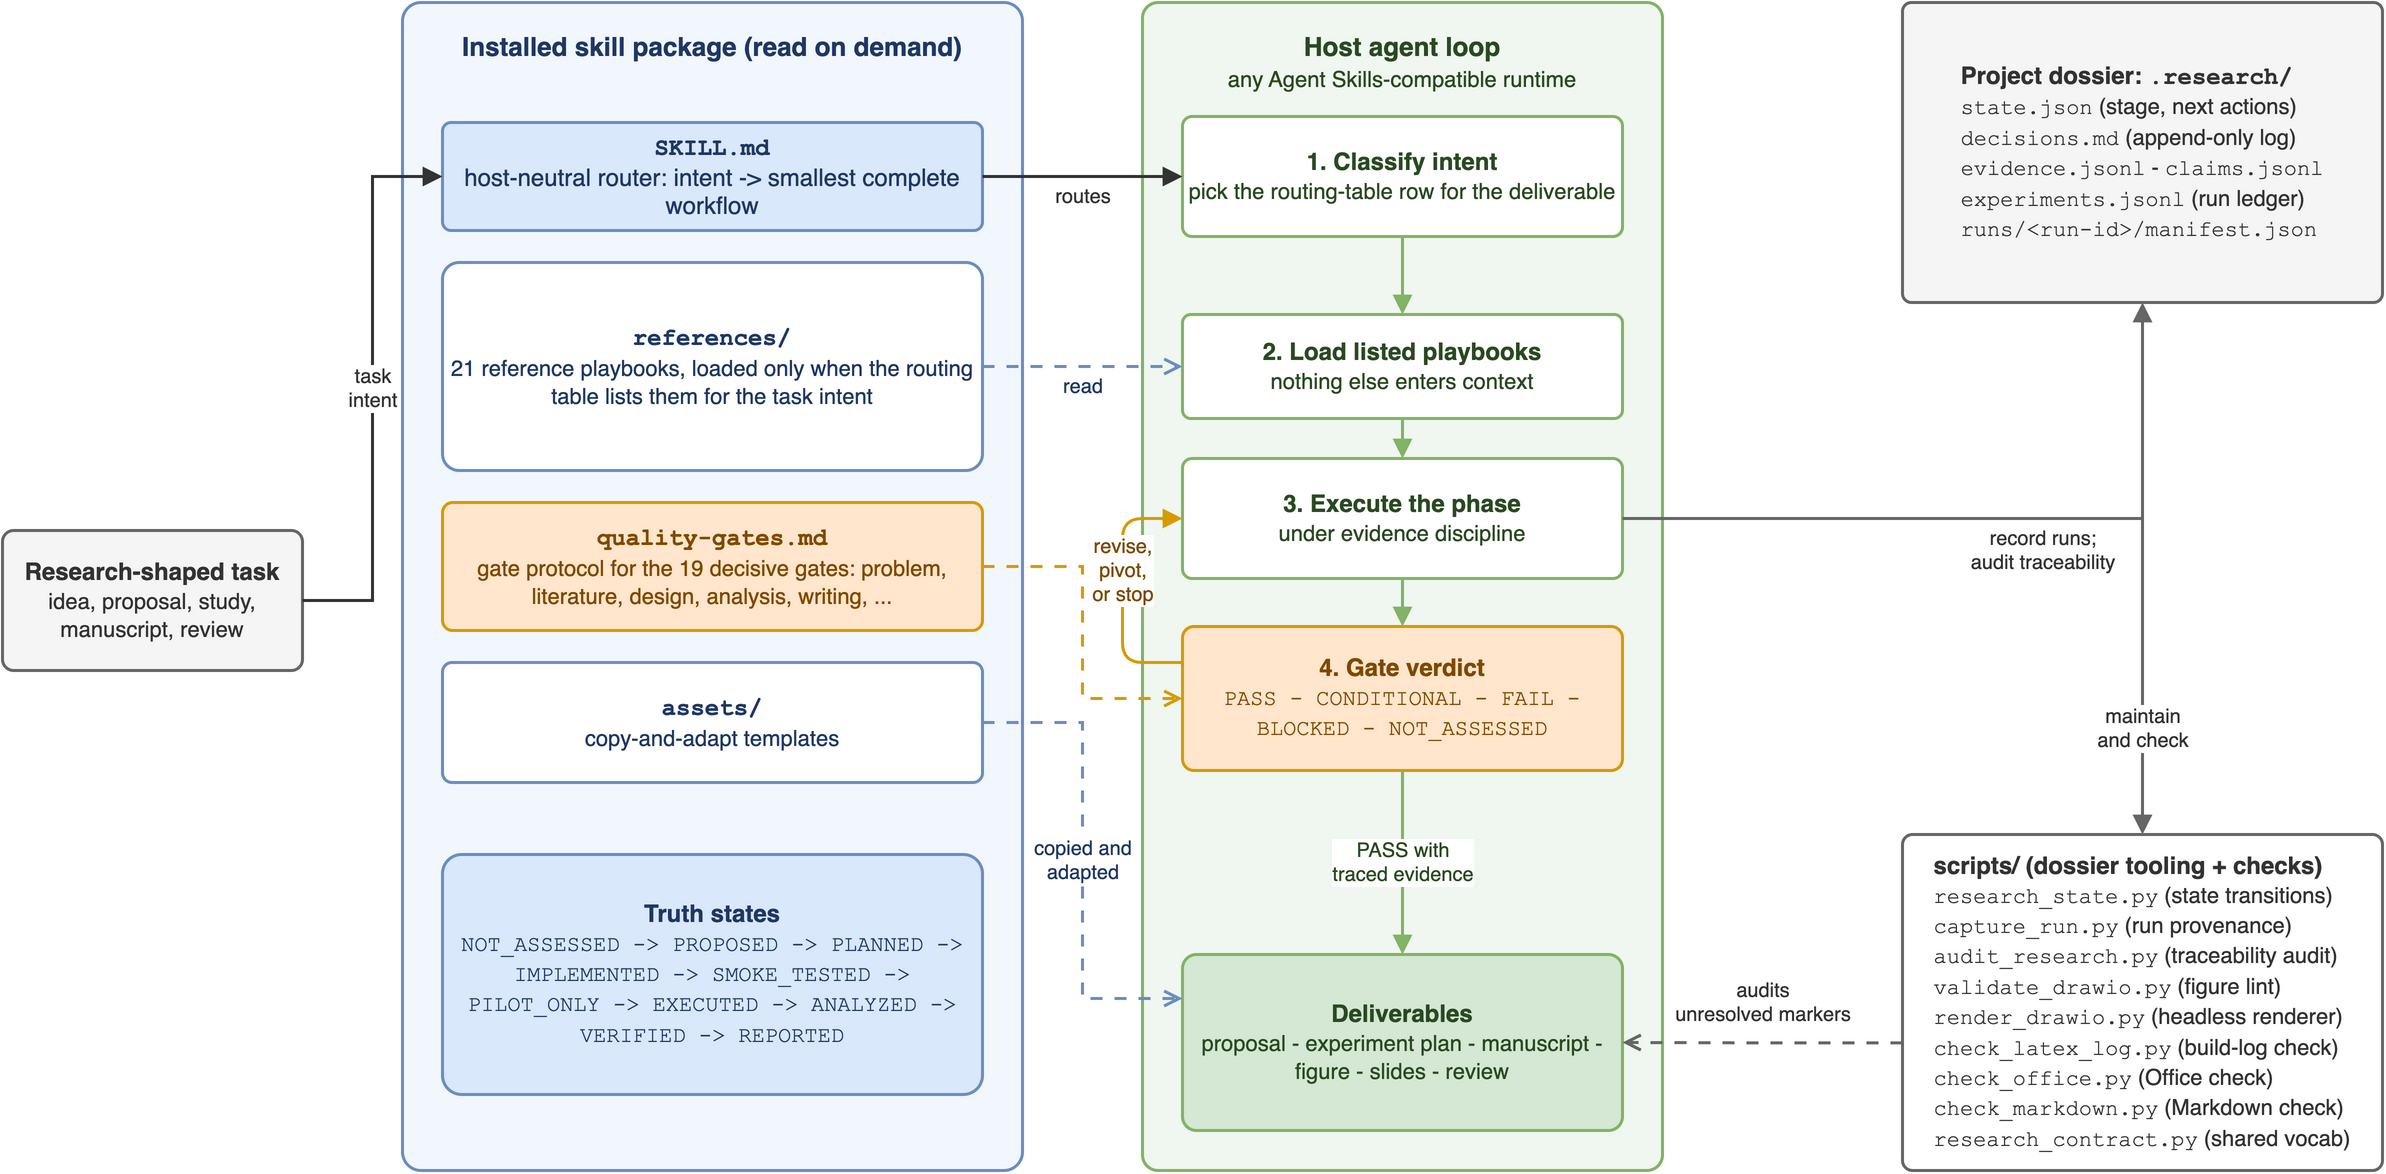

The diagram above was exported from draw.io. Its source (the exported page's mxGraphModel, read from the mxfile embedded in the PNG):
<mxGraphModel dx="1414" dy="850" grid="1" gridSize="10" guides="1" tooltips="1" connect="1" arrows="1" fold="1" page="1" pageScale="1" pageWidth="1260" pageHeight="660" math="0" shadow="0">
  <root>
    <mxCell id="0" />
    <mxCell id="1" parent="0" />
    <mxCell id="container-skill" parent="1" style="rounded=1;whiteSpace=wrap;html=1;fillColor=#DAE8FC;strokeColor=#6C8EBF;opacity=100;fillOpacity=35;verticalAlign=top;spacingTop=8;fontSize=13;fontColor=#1F3864;arcSize=3;strokeWidth=1.5;align=center;" value="&lt;b&gt;Installed skill package (read on demand)&lt;/b&gt;" vertex="1">
      <mxGeometry height="584" width="310" x="240" y="36" as="geometry" />
    </mxCell>
    <mxCell id="router" parent="1" style="rounded=1;whiteSpace=wrap;html=1;fillColor=#DAE8FC;strokeColor=#6C8EBF;fontSize=12;fontColor=#1F3864;arcSize=8;strokeWidth=1.5;align=center;verticalAlign=middle;" value="&lt;b&gt;&lt;font face=&quot;Courier New&quot;&gt;SKILL.md&lt;/font&gt;&lt;/b&gt;&lt;br&gt;host-neutral router: intent -&gt; smallest complete workflow" vertex="1">
      <mxGeometry height="54" width="270" x="260" y="96" as="geometry" />
    </mxCell>
    <mxCell id="references" parent="1" style="rounded=1;whiteSpace=wrap;html=1;fillColor=#FFFFFF;strokeColor=#6C8EBF;fontSize=12;fontColor=#1F3864;arcSize=8;strokeWidth=1.5;align=center;verticalAlign=middle;" value="&lt;b&gt;&lt;font face=&quot;Courier New&quot;&gt;references/&lt;/font&gt;&lt;/b&gt;&lt;br&gt;&lt;font style=&quot;font-size:11px&quot;&gt;21 reference playbooks, loaded only when the routing table lists them for the task intent&lt;/font&gt;" vertex="1">
      <mxGeometry height="104" width="270" x="260" y="166" as="geometry" />
    </mxCell>
    <mxCell id="gates-playbook" parent="1" style="rounded=1;whiteSpace=wrap;html=1;fillColor=#FFE6CC;strokeColor=#D79B00;fontSize=12;fontColor=#7F4A00;arcSize=8;strokeWidth=1.5;align=center;verticalAlign=middle;" value="&lt;b&gt;&lt;font face=&quot;Courier New&quot;&gt;quality-gates.md&lt;/font&gt;&lt;/b&gt;&lt;br&gt;&lt;font style=&quot;font-size:11px&quot;&gt;gate protocol for the 19 decisive gates: problem, literature, design, analysis, writing, ...&lt;/font&gt;" vertex="1">
      <mxGeometry height="64" width="270" x="260" y="286" as="geometry" />
    </mxCell>
    <mxCell id="assets-templates" parent="1" style="rounded=1;whiteSpace=wrap;html=1;fillColor=#FFFFFF;strokeColor=#6C8EBF;fontSize=12;fontColor=#1F3864;arcSize=8;strokeWidth=1.5;align=center;verticalAlign=middle;" value="&lt;b&gt;&lt;font face=&quot;Courier New&quot;&gt;assets/&lt;/font&gt;&lt;/b&gt;&lt;br&gt;&lt;font style=&quot;font-size:11px&quot;&gt;copy-and-adapt templates&lt;/font&gt;" vertex="1">
      <mxGeometry height="60" width="270" x="260" y="366" as="geometry" />
    </mxCell>
    <mxCell id="truth-states" parent="1" style="rounded=1;whiteSpace=wrap;html=1;fillColor=#DAE8FC;strokeColor=#6C8EBF;fontSize=12;fontColor=#1F3864;arcSize=8;strokeWidth=1.5;align=center;verticalAlign=middle;" value="&lt;b&gt;Truth states&lt;/b&gt;&lt;br&gt;&lt;font face=&quot;Courier New&quot; style=&quot;font-size:11px&quot;&gt;NOT_ASSESSED -&gt; PROPOSED -&gt; PLANNED -&gt; IMPLEMENTED -&gt; SMOKE_TESTED -&gt; PILOT_ONLY -&gt; EXECUTED -&gt; ANALYZED -&gt; VERIFIED -&gt; REPORTED&lt;/font&gt;" vertex="1">
      <mxGeometry height="120" width="270" x="260" y="462" as="geometry" />
    </mxCell>
    <mxCell id="container-agent" parent="1" style="rounded=1;whiteSpace=wrap;html=1;fillColor=#D5E8D4;strokeColor=#82B366;fillOpacity=35;verticalAlign=top;spacingTop=8;fontSize=13;fontColor=#2A4A22;arcSize=3;strokeWidth=1.5;align=center;" value="&lt;b&gt;Host agent loop&lt;/b&gt;&lt;br&gt;&lt;font style=&quot;font-size:11px&quot;&gt;any Agent Skills-compatible runtime&lt;/font&gt;" vertex="1">
      <mxGeometry height="584" width="260" x="610" y="36" as="geometry" />
    </mxCell>
    <mxCell id="step-classify" parent="1" style="rounded=1;whiteSpace=wrap;html=1;fillColor=#FFFFFF;strokeColor=#82B366;fontSize=12;fontColor=#2A4A22;arcSize=8;strokeWidth=1.5;align=center;verticalAlign=middle;" value="&lt;b&gt;1. Classify intent&lt;/b&gt;&lt;br&gt;&lt;font style=&quot;font-size:11px&quot;&gt;pick the routing-table row for the deliverable&lt;/font&gt;" vertex="1">
      <mxGeometry height="60" width="220" x="630" y="93" as="geometry" />
    </mxCell>
    <mxCell id="step-load" parent="1" style="rounded=1;whiteSpace=wrap;html=1;fillColor=#FFFFFF;strokeColor=#82B366;fontSize=12;fontColor=#2A4A22;arcSize=8;strokeWidth=1.5;align=center;verticalAlign=middle;" value="&lt;b&gt;2. Load listed playbooks&lt;/b&gt;&lt;br&gt;&lt;font style=&quot;font-size:11px&quot;&gt;nothing else enters context&lt;/font&gt;" vertex="1">
      <mxGeometry height="52" width="220" x="630" y="192" as="geometry" />
    </mxCell>
    <mxCell id="step-execute" parent="1" style="rounded=1;whiteSpace=wrap;html=1;fillColor=#FFFFFF;strokeColor=#82B366;fontSize=12;fontColor=#2A4A22;arcSize=8;strokeWidth=1.5;align=center;verticalAlign=middle;" value="&lt;b&gt;3. Execute the phase&lt;/b&gt;&lt;br&gt;&lt;font style=&quot;font-size:11px&quot;&gt;under evidence discipline&lt;/font&gt;" vertex="1">
      <mxGeometry height="60" width="220" x="630" y="264" as="geometry" />
    </mxCell>
    <mxCell id="step-gate" parent="1" style="rounded=1;whiteSpace=wrap;html=1;fillColor=#FFE6CC;strokeColor=#D79B00;fontSize=12;fontColor=#7F4A00;arcSize=8;strokeWidth=1.5;align=center;verticalAlign=middle;" value="&lt;b&gt;4. Gate verdict&lt;/b&gt;&lt;br&gt;&lt;font face=&quot;Courier New&quot; style=&quot;font-size:11px&quot;&gt;PASS - CONDITIONAL - FAIL - BLOCKED - NOT_ASSESSED&lt;/font&gt;" vertex="1">
      <mxGeometry height="72" width="220" x="630" y="348" as="geometry" />
    </mxCell>
    <mxCell id="deliverables" parent="1" style="rounded=1;whiteSpace=wrap;html=1;fillColor=#D5E8D4;strokeColor=#82B366;fontSize=12;fontColor=#2A4A22;arcSize=8;strokeWidth=1.5;align=center;verticalAlign=middle;" value="&lt;b&gt;Deliverables&lt;/b&gt;&lt;br&gt;&lt;font style=&quot;font-size:11px&quot;&gt;proposal - experiment plan - manuscript - figure - slides - review&lt;/font&gt;" vertex="1">
      <mxGeometry height="88" width="220" x="630" y="512" as="geometry" />
    </mxCell>
    <mxCell id="task" parent="1" style="rounded=1;whiteSpace=wrap;html=1;fillColor=#F5F5F5;strokeColor=#666666;fontSize=12;fontColor=#333333;arcSize=8;strokeWidth=1.5;align=center;verticalAlign=middle;" value="&lt;b&gt;Research-shaped task&lt;/b&gt;&lt;br&gt;&lt;font style=&quot;font-size:11px&quot;&gt;idea, proposal, study, manuscript, review&lt;/font&gt;" vertex="1">
      <mxGeometry height="70" width="150" x="40" y="300" as="geometry" />
    </mxCell>
    <mxCell id="dossier" parent="1" style="rounded=1;whiteSpace=wrap;html=1;fillColor=#F5F5F5;strokeColor=#666666;fontSize=12;fontColor=#333333;arcSize=3;strokeWidth=1.5;align=center;verticalAlign=middle;spacing=6;" value="&lt;div align=&quot;left&quot;&gt;&lt;b&gt;Project dossier: &lt;font face=&quot;Courier New&quot;&gt;.research/&lt;/font&gt;&lt;/b&gt;&lt;br&gt;&lt;font style=&quot;font-size:11px&quot;&gt;&lt;font face=&quot;Courier New&quot;&gt;state.json&lt;/font&gt; (stage, next actions)&lt;/font&gt;&lt;br&gt;&lt;font style=&quot;font-size:11px&quot;&gt;&lt;font face=&quot;Courier New&quot;&gt;decisions.md&lt;/font&gt; (append-only log)&lt;/font&gt;&lt;br&gt;&lt;font style=&quot;font-size:11px&quot;&gt;&lt;font face=&quot;Courier New&quot;&gt;evidence.jsonl&lt;/font&gt; - &lt;font face=&quot;Courier New&quot;&gt;claims.jsonl&lt;/font&gt;&lt;/font&gt;&lt;br&gt;&lt;font style=&quot;font-size:11px&quot;&gt;&lt;font face=&quot;Courier New&quot;&gt;experiments.jsonl&lt;/font&gt; (run ledger)&lt;/font&gt;&lt;br&gt;&lt;font style=&quot;font-size:11px&quot;&gt;&lt;font face=&quot;Courier New&quot;&gt;runs/&amp;lt;run-id&amp;gt;/manifest.json&lt;/font&gt;&lt;/font&gt;&lt;/div&gt;" vertex="1">
      <mxGeometry height="150" width="240" x="990" y="36" as="geometry" />
    </mxCell>
    <mxCell id="scripts" parent="1" style="rounded=1;whiteSpace=wrap;html=1;fillColor=#FFFFFF;strokeColor=#666666;fontSize=12;fontColor=#333333;arcSize=3;strokeWidth=1.5;align=center;verticalAlign=middle;spacing=6;" value="&lt;div align=&quot;left&quot;&gt;&lt;b&gt;scripts/ (dossier tooling + checks)&lt;/b&gt;&lt;br&gt;&lt;font style=&quot;font-size:11px&quot;&gt;&lt;font face=&quot;Courier New&quot;&gt;research_state.py&lt;/font&gt; (state transitions)&lt;/font&gt;&lt;br&gt;&lt;font style=&quot;font-size:11px&quot;&gt;&lt;font face=&quot;Courier New&quot;&gt;capture_run.py&lt;/font&gt; (run provenance)&lt;/font&gt;&lt;br&gt;&lt;font style=&quot;font-size:11px&quot;&gt;&lt;font face=&quot;Courier New&quot;&gt;audit_research.py&lt;/font&gt; (traceability audit)&lt;/font&gt;&lt;br&gt;&lt;font style=&quot;font-size:11px&quot;&gt;&lt;font face=&quot;Courier New&quot;&gt;validate_drawio.py&lt;/font&gt; (figure lint)&lt;/font&gt;&lt;br&gt;&lt;font style=&quot;font-size:11px&quot;&gt;&lt;font face=&quot;Courier New&quot;&gt;render_drawio.py&lt;/font&gt; (headless renderer)&lt;/font&gt;&lt;br&gt;&lt;font style=&quot;font-size:11px&quot;&gt;&lt;font face=&quot;Courier New&quot;&gt;check_latex_log.py&lt;/font&gt; (build-log check)&lt;/font&gt;&lt;br&gt;&lt;font style=&quot;font-size:11px&quot;&gt;&lt;font face=&quot;Courier New&quot;&gt;check_office.py&lt;/font&gt; (Office check)&lt;/font&gt;&lt;br&gt;&lt;font style=&quot;font-size:11px&quot;&gt;&lt;font face=&quot;Courier New&quot;&gt;check_markdown.py&lt;/font&gt; (Markdown check)&lt;/font&gt;&lt;br&gt;&lt;font style=&quot;font-size:11px&quot;&gt;&lt;font face=&quot;Courier New&quot;&gt;research_contract.py&lt;/font&gt; (shared vocab)&lt;/font&gt;&lt;/div&gt;" vertex="1">
      <mxGeometry height="168" width="240" x="990" y="452" as="geometry" />
    </mxCell>
    <mxCell id="edge-task-router" edge="1" parent="1" source="task" style="edgeStyle=orthogonalEdgeStyle;rounded=0;orthogonalLoop=1;jettySize=auto;html=1;strokeWidth=1.5;strokeColor=#333333;endArrow=block;endFill=1;fontSize=10;fontColor=#333333;labelBackgroundColor=#FFFFFF;exitX=1;exitY=0.5;exitDx=0;exitDy=0;entryX=0;entryY=0.5;entryDx=0;entryDy=0;" target="router" value="task&lt;br&gt;intent">
      <mxGeometry relative="1" as="geometry" />
    </mxCell>
    <mxCell id="edge-router-classify" edge="1" parent="1" source="router" style="edgeStyle=orthogonalEdgeStyle;rounded=0;orthogonalLoop=1;jettySize=auto;html=1;strokeWidth=1.5;strokeColor=#333333;endArrow=block;endFill=1;fontSize=10;fontColor=#333333;labelBackgroundColor=none;exitX=1;exitY=0.5;exitDx=0;exitDy=0;entryX=0;entryY=0.5;entryDx=0;entryDy=0;" target="step-classify" value="routes">
      <mxGeometry relative="1" y="-10" as="geometry" />
    </mxCell>
    <mxCell id="edge-refs-load" edge="1" parent="1" source="references" style="edgeStyle=orthogonalEdgeStyle;rounded=0;orthogonalLoop=1;jettySize=auto;html=1;strokeWidth=1.5;strokeColor=#6C8EBF;dashed=1;dashPattern=4 4;endArrow=open;endFill=0;fontSize=10;fontColor=#1F3864;labelBackgroundColor=none;exitX=1;exitY=0.5;exitDx=0;exitDy=0;entryX=0;entryY=0.5;entryDx=0;entryDy=0;" target="step-load" value="read">
      <mxGeometry relative="1" y="-10" as="geometry" />
    </mxCell>
    <mxCell id="edge-gates-gate" edge="1" parent="1" source="gates-playbook" style="edgeStyle=orthogonalEdgeStyle;rounded=0;orthogonalLoop=1;jettySize=auto;html=1;strokeWidth=1.5;strokeColor=#D79B00;dashed=1;dashPattern=4 4;endArrow=open;endFill=0;fontSize=10;fontColor=#7F4A00;labelBackgroundColor=#FFFFFF;exitX=1;exitY=0.5;exitDx=0;exitDy=0;entryX=0;entryY=0.5;entryDx=0;entryDy=0;" target="step-gate" value="">
      <mxGeometry relative="1" as="geometry" />
    </mxCell>
    <mxCell id="edge-assets-deliverables" edge="1" parent="1" source="assets-templates" style="edgeStyle=orthogonalEdgeStyle;rounded=0;orthogonalLoop=1;jettySize=auto;html=1;strokeWidth=1.5;strokeColor=#6C8EBF;dashed=1;dashPattern=4 4;endArrow=open;endFill=0;fontSize=10;fontColor=#1F3864;labelBackgroundColor=#FFFFFF;exitX=1;exitY=0.5;exitDx=0;exitDy=0;entryX=0;entryY=0.25;entryDx=0;entryDy=0;" target="deliverables" value="copied and&lt;br&gt;adapted">
      <mxGeometry relative="1" as="geometry" />
    </mxCell>
    <mxCell id="edge-flow-1-2" edge="1" parent="1" source="step-classify" style="edgeStyle=orthogonalEdgeStyle;rounded=0;orthogonalLoop=1;jettySize=auto;html=1;strokeWidth=1.5;strokeColor=#82B366;endArrow=block;endFill=1;exitX=0.5;exitY=1;exitDx=0;exitDy=0;entryX=0.5;entryY=0;entryDx=0;entryDy=0;" target="step-load" value="">
      <mxGeometry relative="1" as="geometry" />
    </mxCell>
    <mxCell id="edge-flow-2-3" edge="1" parent="1" source="step-load" style="edgeStyle=orthogonalEdgeStyle;rounded=0;orthogonalLoop=1;jettySize=auto;html=1;strokeWidth=1.5;strokeColor=#82B366;endArrow=block;endFill=1;exitX=0.5;exitY=1;exitDx=0;exitDy=0;entryX=0.5;entryY=0;entryDx=0;entryDy=0;" target="step-execute" value="">
      <mxGeometry relative="1" as="geometry" />
    </mxCell>
    <mxCell id="edge-flow-3-4" edge="1" parent="1" source="step-execute" style="edgeStyle=orthogonalEdgeStyle;rounded=0;orthogonalLoop=1;jettySize=auto;html=1;strokeWidth=1.5;strokeColor=#82B366;endArrow=block;endFill=1;exitX=0.5;exitY=1;exitDx=0;exitDy=0;entryX=0.5;entryY=0;entryDx=0;entryDy=0;" target="step-gate" value="">
      <mxGeometry relative="1" as="geometry" />
    </mxCell>
    <mxCell id="edge-revise-loop" edge="1" parent="1" source="step-gate" style="edgeStyle=orthogonalEdgeStyle;rounded=1;orthogonalLoop=1;jettySize=auto;html=1;strokeWidth=1.5;strokeColor=#D79B00;endArrow=block;endFill=1;fontSize=10;fontColor=#7F4A00;labelBackgroundColor=#FFFFFF;exitX=0;exitY=0.25;exitDx=0;exitDy=0;entryX=0;entryY=0.5;entryDx=0;entryDy=0;" target="step-execute" value="revise,&lt;br&gt;pivot,&lt;br&gt;or stop">
      <mxGeometry relative="1" x="0.15" as="geometry">
        <Array as="points">
          <mxPoint x="600" y="366" />
          <mxPoint x="600" y="294" />
        </Array>
      </mxGeometry>
    </mxCell>
    <mxCell id="edge-gate-deliverables" edge="1" parent="1" source="step-gate" style="edgeStyle=orthogonalEdgeStyle;rounded=0;orthogonalLoop=1;jettySize=auto;html=1;strokeWidth=1.5;strokeColor=#82B366;endArrow=block;endFill=1;fontSize=10;fontColor=#2A4A22;labelBackgroundColor=#FFFFFF;exitX=0.5;exitY=1;exitDx=0;exitDy=0;entryX=0.5;entryY=0;entryDx=0;entryDy=0;" target="deliverables" value="PASS with&lt;br&gt;traced evidence">
      <mxGeometry relative="1" as="geometry" />
    </mxCell>
    <mxCell id="edge-execute-scripts" edge="1" parent="1" source="step-execute" style="edgeStyle=orthogonalEdgeStyle;rounded=0;orthogonalLoop=1;jettySize=auto;html=1;strokeWidth=1.5;strokeColor=#666666;endArrow=block;endFill=1;fontSize=10;fontColor=#333333;labelBackgroundColor=none;exitX=1;exitY=0.5;exitDx=0;exitDy=0;entryX=0.5;entryY=0;entryDx=0;entryDy=0;" target="scripts" value="record runs;&lt;br&gt;audit traceability">
      <mxGeometry relative="1" x="0.0048" y="-16" as="geometry">
        <mxPoint as="offset" />
      </mxGeometry>
    </mxCell>
    <mxCell id="edge-scripts-dossier" edge="1" parent="1" source="scripts" style="edgeStyle=orthogonalEdgeStyle;rounded=0;orthogonalLoop=1;jettySize=auto;html=1;strokeWidth=1.5;strokeColor=#666666;endArrow=block;endFill=1;startArrow=block;startFill=1;fontSize=10;fontColor=#333333;labelBackgroundColor=#FFFFFF;exitX=0.5;exitY=0;exitDx=0;exitDy=0;entryX=0.5;entryY=1;entryDx=0;entryDy=0;" target="dossier" value="maintain&lt;br&gt;and check">
      <mxGeometry relative="1" x="-0.6" as="geometry" />
    </mxCell>
    <mxCell id="edge-dossier-deliverables" edge="1" parent="1" source="scripts" style="edgeStyle=orthogonalEdgeStyle;rounded=0;orthogonalLoop=1;jettySize=auto;html=1;strokeWidth=1.5;strokeColor=#666666;dashed=1;dashPattern=4 4;endArrow=open;endFill=0;fontSize=10;fontColor=#333333;labelBackgroundColor=none;exitX=0;exitY=0.62;exitDx=0;exitDy=0;entryX=1;entryY=0.5;entryDx=0;entryDy=0;" target="deliverables" value="audits&lt;br&gt;unresolved markers">
      <mxGeometry relative="1" x="0.0014" y="-20" as="geometry">
        <mxPoint as="offset" />
      </mxGeometry>
    </mxCell>
  </root>
</mxGraphModel>